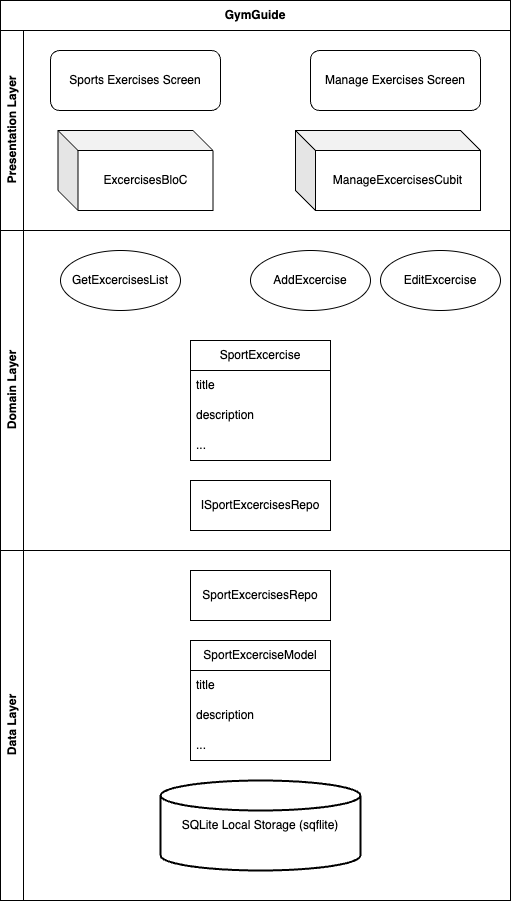

The diagram above was exported from draw.io. Its source (the exported page's mxGraphModel, read from the mxfile embedded in the PNG):
<mxGraphModel dx="437" dy="616" grid="1" gridSize="10" guides="1" tooltips="1" connect="1" arrows="1" fold="1" page="1" pageScale="1" pageWidth="850" pageHeight="1100" math="0" shadow="0">
  <root>
    <mxCell id="0" />
    <mxCell id="1" parent="0" />
    <mxCell id="4" value="GymGuide" style="swimlane;whiteSpace=wrap;html=1;startSize=30;" vertex="1" parent="1">
      <mxGeometry x="80" y="200" width="510" height="900" as="geometry" />
    </mxCell>
    <mxCell id="5" value="Presentation Layer" style="swimlane;horizontal=0;whiteSpace=wrap;html=1;" vertex="1" parent="4">
      <mxGeometry y="30" width="510" height="200" as="geometry" />
    </mxCell>
    <mxCell id="2" value="Sports Exercises Screen" style="rounded=1;whiteSpace=wrap;html=1;" vertex="1" parent="5">
      <mxGeometry x="50" y="20" width="170" height="60" as="geometry" />
    </mxCell>
    <mxCell id="3" value="Manage Exercises Screen" style="rounded=1;whiteSpace=wrap;html=1;" vertex="1" parent="5">
      <mxGeometry x="310" y="20" width="170" height="60" as="geometry" />
    </mxCell>
    <mxCell id="24" value="ExcercisesBloC" style="shape=cube;whiteSpace=wrap;html=1;boundedLbl=1;backgroundOutline=1;darkOpacity=0.05;darkOpacity2=0.1;" vertex="1" parent="5">
      <mxGeometry x="57.5" y="100" width="155" height="80" as="geometry" />
    </mxCell>
    <mxCell id="25" value="ManageExcercisesCubit" style="shape=cube;whiteSpace=wrap;html=1;boundedLbl=1;backgroundOutline=1;darkOpacity=0.05;darkOpacity2=0.1;" vertex="1" parent="5">
      <mxGeometry x="295" y="100" width="185" height="80" as="geometry" />
    </mxCell>
    <mxCell id="6" value="Domain Layer" style="swimlane;horizontal=0;whiteSpace=wrap;html=1;" vertex="1" parent="4">
      <mxGeometry y="230" width="510" height="320" as="geometry" />
    </mxCell>
    <mxCell id="9" value="GetExcercisesList" style="ellipse;whiteSpace=wrap;html=1;" vertex="1" parent="6">
      <mxGeometry x="60" y="20" width="120" height="60" as="geometry" />
    </mxCell>
    <object label="SportExcercise" excersiceType="" id="14">
      <mxCell style="swimlane;fontStyle=0;childLayout=stackLayout;horizontal=1;startSize=30;horizontalStack=0;resizeParent=1;resizeParentMax=0;resizeLast=0;collapsible=1;marginBottom=0;whiteSpace=wrap;html=1;" vertex="1" parent="6">
        <mxGeometry x="190" y="110" width="140" height="120" as="geometry" />
      </mxCell>
    </object>
    <mxCell id="15" value="title" style="text;strokeColor=none;fillColor=none;align=left;verticalAlign=middle;spacingLeft=4;spacingRight=4;overflow=hidden;points=[[0,0.5],[1,0.5]];portConstraint=eastwest;rotatable=0;whiteSpace=wrap;html=1;" vertex="1" parent="14">
      <mxGeometry y="30" width="140" height="30" as="geometry" />
    </mxCell>
    <object label="description" description="" id="16">
      <mxCell style="text;strokeColor=none;fillColor=none;align=left;verticalAlign=middle;spacingLeft=4;spacingRight=4;overflow=hidden;points=[[0,0.5],[1,0.5]];portConstraint=eastwest;rotatable=0;whiteSpace=wrap;html=1;" vertex="1" parent="14">
        <mxGeometry y="60" width="140" height="30" as="geometry" />
      </mxCell>
    </object>
    <mxCell id="17" value="..." style="text;strokeColor=none;fillColor=none;align=left;verticalAlign=middle;spacingLeft=4;spacingRight=4;overflow=hidden;points=[[0,0.5],[1,0.5]];portConstraint=eastwest;rotatable=0;whiteSpace=wrap;html=1;" vertex="1" parent="14">
      <mxGeometry y="90" width="140" height="30" as="geometry" />
    </mxCell>
    <mxCell id="21" value="EditExcercise" style="ellipse;whiteSpace=wrap;html=1;" vertex="1" parent="6">
      <mxGeometry x="380" y="20" width="120" height="60" as="geometry" />
    </mxCell>
    <mxCell id="22" value="AddExcercise" style="ellipse;whiteSpace=wrap;html=1;" vertex="1" parent="6">
      <mxGeometry x="250" y="20" width="120" height="60" as="geometry" />
    </mxCell>
    <mxCell id="26" value="ISportExcercisesRepo" style="rounded=0;whiteSpace=wrap;html=1;" vertex="1" parent="6">
      <mxGeometry x="190" y="250" width="140" height="50" as="geometry" />
    </mxCell>
    <mxCell id="8" value="Data Layer" style="swimlane;horizontal=0;whiteSpace=wrap;html=1;" vertex="1" parent="4">
      <mxGeometry y="550" width="510" height="350" as="geometry" />
    </mxCell>
    <mxCell id="27" value="SportExcercisesRepo" style="rounded=0;whiteSpace=wrap;html=1;" vertex="1" parent="8">
      <mxGeometry x="190" y="20" width="140" height="50" as="geometry" />
    </mxCell>
    <object label="SportExcerciseModel" excersiceType="" id="28">
      <mxCell style="swimlane;fontStyle=0;childLayout=stackLayout;horizontal=1;startSize=30;horizontalStack=0;resizeParent=1;resizeParentMax=0;resizeLast=0;collapsible=1;marginBottom=0;whiteSpace=wrap;html=1;" vertex="1" parent="8">
        <mxGeometry x="190" y="90" width="140" height="120" as="geometry" />
      </mxCell>
    </object>
    <mxCell id="29" value="title" style="text;strokeColor=none;fillColor=none;align=left;verticalAlign=middle;spacingLeft=4;spacingRight=4;overflow=hidden;points=[[0,0.5],[1,0.5]];portConstraint=eastwest;rotatable=0;whiteSpace=wrap;html=1;" vertex="1" parent="28">
      <mxGeometry y="30" width="140" height="30" as="geometry" />
    </mxCell>
    <object label="description" description="" id="30">
      <mxCell style="text;strokeColor=none;fillColor=none;align=left;verticalAlign=middle;spacingLeft=4;spacingRight=4;overflow=hidden;points=[[0,0.5],[1,0.5]];portConstraint=eastwest;rotatable=0;whiteSpace=wrap;html=1;" vertex="1" parent="28">
        <mxGeometry y="60" width="140" height="30" as="geometry" />
      </mxCell>
    </object>
    <mxCell id="31" value="..." style="text;strokeColor=none;fillColor=none;align=left;verticalAlign=middle;spacingLeft=4;spacingRight=4;overflow=hidden;points=[[0,0.5],[1,0.5]];portConstraint=eastwest;rotatable=0;whiteSpace=wrap;html=1;" vertex="1" parent="28">
      <mxGeometry y="90" width="140" height="30" as="geometry" />
    </mxCell>
    <mxCell id="23" value="SQLite Local Storage (sqflite)" style="strokeWidth=2;html=1;shape=mxgraph.flowchart.database;whiteSpace=wrap;" vertex="1" parent="8">
      <mxGeometry x="160" y="230" width="200" height="90" as="geometry" />
    </mxCell>
  </root>
</mxGraphModel>